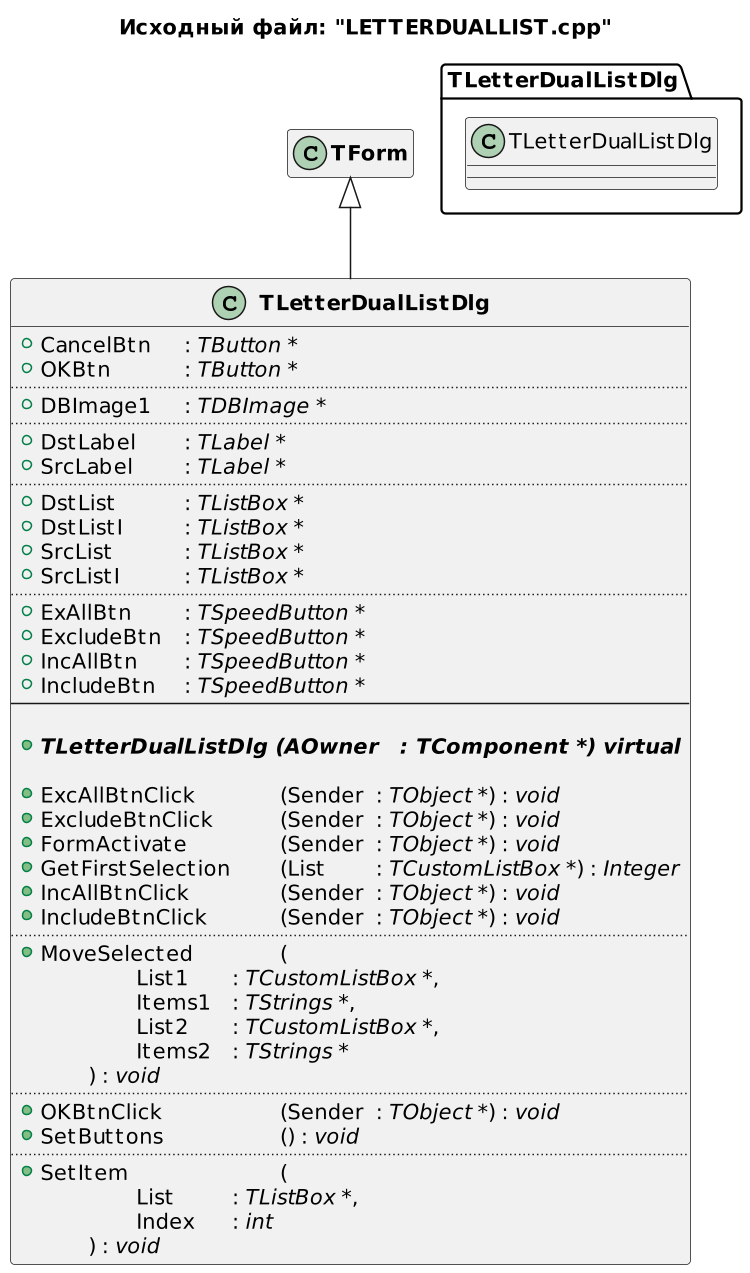

The diagram above was rendered by PlantUML. Its source (embedded in the PNG):
@startuml
title Исходный файл: "LETTERDUALLIST.cpp"

scale 750 width

"<b>TLetterDualListDlg</b>" -up-|> "<b>TForm</b>"

hide "<b>TForm</b>" members

class "<b>TLetterDualListDlg</b>"
{
    + CancelBtn \t: <i>TButton *</i>
    + OKBtn \t\t: <i>TButton *</i>
    ..
    + DBImage1 \t: <i>TDBImage *</i>
    ..
    + DstLabel \t: <i>TLabel *</i>
    + SrcLabel \t: <i>TLabel *</i>
    ..
    + DstList \t\t: <i>TListBox *</i>
    + DstListI \t\t: <i>TListBox *</i>
    + SrcList \t\t: <i>TListBox *</i>
    + SrcListI \t\t: <i>TListBox *</i>
    ..
    + ExAllBtn \t: <i>TSpeedButton *</i>
    + ExcludeBtn \t: <i>TSpeedButton *</i>
    + IncAllBtn \t: <i>TSpeedButton *</i>
    + IncludeBtn \t: <i>TSpeedButton *</i>
    --
    
    + <b>{abstract} TLetterDualListDlg (AOwner \t: <i>TComponent *</i>) virtual</b>

    + ExcAllBtnClick \t\t(Sender \t: <i>TObject *</i>) : <i>void</i>
    + ExcludeBtnClick \t\t(Sender \t: <i>TObject *</i>) : <i>void</i>
    + FormActivate \t\t(Sender \t: <i>TObject *</i>) : <i>void</i>
    + GetFirstSelection \t(List \t: <i>TCustomListBox *</i>) : <i>Integer</i>
    + IncAllBtnClick \t\t(Sender \t: <i>TObject *</i>) : <i>void</i>
    + IncludeBtnClick \t\t(Sender \t: <i>TObject *</i>) : <i>void</i>
    ..
    + MoveSelected \t\t(
            \t\tList1 \t: <i>TCustomListBox *</i>,
            \t\tItems1 \t: <i>TStrings *</i>,
            \t\tList2 \t: <i>TCustomListBox *</i>,
            \t\tItems2 \t: <i>TStrings *</i>
        \t) : <i>void</i>
    ..
    + OKBtnClick \t\t\t(Sender \t: <i>TObject *</i>) : <i>void</i>
    + SetButtons \t\t\t() : <i>void</i>
    ..
    + SetItem \t\t\t\t(
            \t\tList \t\t: <i>TListBox *</i>,
            \t\tIndex \t: <i>int</i>
        \t) : <i>void</i>
}


package TLetterDualListDlg <<Folder>>
{
    class TLetterDualListDlg
    hide  members
}


' note right of "<b>TLetterDualListDlg</b>"::Save_Priv
' сохранение привелегий (сирота, Чаэс, инвалид)
' end note
@enduml